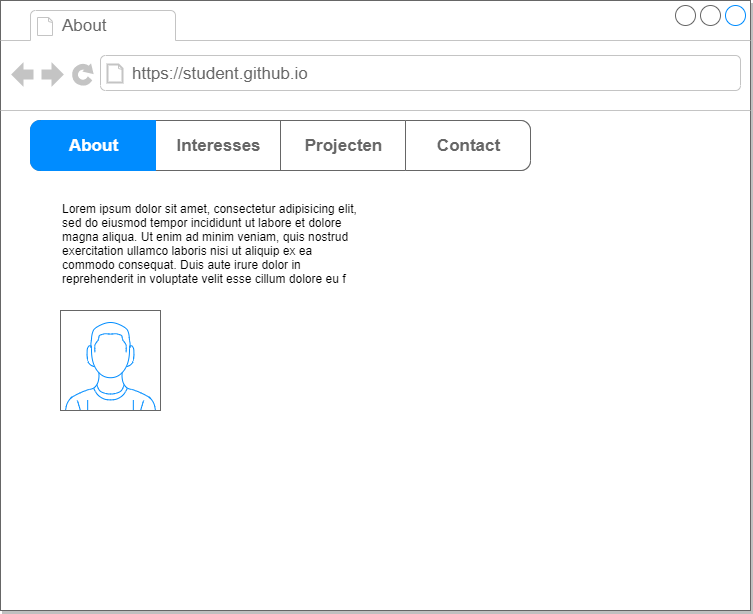

The diagram above was exported from draw.io. Its source (the exported page's mxGraphModel, read from the mxfile embedded in the PNG):
<mxGraphModel dx="600" dy="493" grid="1" gridSize="10" guides="1" tooltips="1" connect="1" arrows="1" fold="1" page="1" pageScale="1" pageWidth="850" pageHeight="1100" math="0" shadow="0">
  <root>
    <mxCell id="0" />
    <mxCell id="1" parent="0" />
    <mxCell id="2" value="" style="strokeWidth=1;shadow=1;dashed=0;align=center;html=1;shape=mxgraph.mockup.containers.browserWindow;rSize=0;strokeColor=#666666;strokeColor2=#008cff;strokeColor3=#c4c4c4;mainText=,;recursiveResize=0;" parent="1" vertex="1">
      <mxGeometry x="50" y="10" width="750" height="610" as="geometry" />
    </mxCell>
    <mxCell id="3" value="About" style="strokeWidth=1;shadow=0;dashed=0;align=center;html=1;shape=mxgraph.mockup.containers.anchor;fontSize=17;fontColor=#666666;align=left;" parent="2" vertex="1">
      <mxGeometry x="60" y="12" width="110" height="26" as="geometry" />
    </mxCell>
    <mxCell id="4" value="https://student.github.io" style="strokeWidth=1;shadow=0;dashed=0;align=center;html=1;shape=mxgraph.mockup.containers.anchor;rSize=0;fontSize=17;fontColor=#666666;align=left;" parent="2" vertex="1">
      <mxGeometry x="130" y="60" width="250" height="26" as="geometry" />
    </mxCell>
    <mxCell id="5" value="" style="verticalLabelPosition=bottom;shadow=0;dashed=0;align=center;html=1;verticalAlign=top;strokeWidth=1;shape=mxgraph.mockup.containers.userMale;strokeColor=#666666;strokeColor2=#008cff;" parent="2" vertex="1">
      <mxGeometry x="60" y="310" width="100" height="100" as="geometry" />
    </mxCell>
    <mxCell id="6" value="" style="strokeWidth=1;shadow=0;dashed=0;align=center;html=1;shape=mxgraph.mockup.rrect;rSize=10;fillColor=#ffffff;strokeColor=#666666;" parent="2" vertex="1">
      <mxGeometry x="30" y="120" width="500" height="50" as="geometry" />
    </mxCell>
    <mxCell id="7" value="Interesses" style="strokeColor=inherit;fillColor=inherit;gradientColor=inherit;strokeWidth=1;shadow=0;dashed=0;align=center;html=1;shape=mxgraph.mockup.rrect;rSize=0;fontSize=17;fontColor=#666666;fontStyle=1;resizeHeight=1;" parent="6" vertex="1">
      <mxGeometry width="125" height="50" relative="1" as="geometry">
        <mxPoint x="125" as="offset" />
      </mxGeometry>
    </mxCell>
    <mxCell id="8" value="Projecten" style="strokeColor=inherit;fillColor=inherit;gradientColor=inherit;strokeWidth=1;shadow=0;dashed=0;align=center;html=1;shape=mxgraph.mockup.rrect;rSize=0;fontSize=17;fontColor=#666666;fontStyle=1;resizeHeight=1;" parent="6" vertex="1">
      <mxGeometry width="125" height="50" relative="1" as="geometry">
        <mxPoint x="250" as="offset" />
      </mxGeometry>
    </mxCell>
    <mxCell id="9" value="Contact&lt;br&gt;" style="strokeColor=inherit;fillColor=inherit;gradientColor=inherit;strokeWidth=1;shadow=0;dashed=0;align=center;html=1;shape=mxgraph.mockup.rightButton;rSize=10;fontSize=17;fontColor=#666666;fontStyle=1;resizeHeight=1;" parent="6" vertex="1">
      <mxGeometry x="1" width="125" height="50" relative="1" as="geometry">
        <mxPoint x="-125" as="offset" />
      </mxGeometry>
    </mxCell>
    <mxCell id="10" value="About" style="strokeWidth=1;shadow=0;dashed=0;align=center;html=1;shape=mxgraph.mockup.leftButton;rSize=10;fontSize=17;fontColor=#ffffff;fontStyle=1;fillColor=#008cff;strokeColor=#008cff;resizeHeight=1;" parent="6" vertex="1">
      <mxGeometry width="125" height="50" relative="1" as="geometry" />
    </mxCell>
    <mxCell id="16" value="Lorem ipsum dolor sit amet, consectetur adipisicing elit, sed do eiusmod tempor incididunt ut labore et dolore magna aliqua. Ut enim ad minim veniam, quis nostrud exercitation ullamco laboris nisi ut aliquip ex ea commodo consequat. Duis aute irure dolor in reprehenderit in voluptate velit esse cillum dolore eu f" style="text;spacingTop=-5;whiteSpace=wrap;html=1;align=left;fontSize=12;fontFamily=Helvetica;fillColor=none;strokeColor=none;shadow=0;" parent="2" vertex="1">
      <mxGeometry x="60" y="200" width="300" height="80" as="geometry" />
    </mxCell>
  </root>
</mxGraphModel>